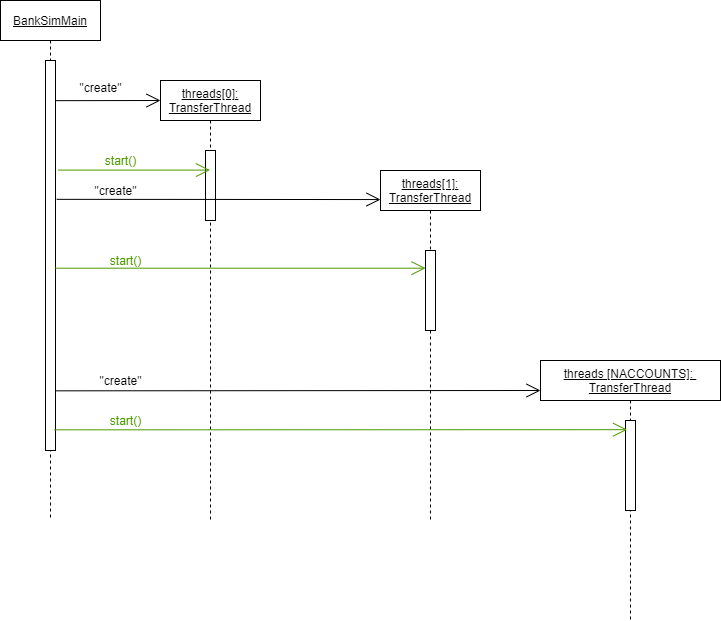

The diagram above was exported from draw.io. Its source (the exported page's mxGraphModel, read from the mxfile embedded in the PNG):
<mxGraphModel dx="1037" dy="588" grid="1" gridSize="10" guides="1" tooltips="1" connect="1" arrows="1" fold="1" page="1" pageScale="1" pageWidth="850" pageHeight="1100" math="0" shadow="0">
  <root>
    <mxCell id="0" />
    <mxCell id="1" parent="0" />
    <mxCell id="g-6OWQ-FIO9cT8ZYMbsg-21" value="&lt;u&gt;BankSimMain&lt;br&gt;&lt;/u&gt;" style="shape=umlLifeline;perimeter=lifelinePerimeter;whiteSpace=wrap;html=1;container=1;collapsible=0;recursiveResize=0;outlineConnect=0;" parent="1" vertex="1">
      <mxGeometry x="90" y="90" width="100" height="520" as="geometry" />
    </mxCell>
    <mxCell id="g-6OWQ-FIO9cT8ZYMbsg-22" value="" style="html=1;points=[];perimeter=orthogonalPerimeter;" parent="g-6OWQ-FIO9cT8ZYMbsg-21" vertex="1">
      <mxGeometry x="45" y="60" width="10" height="390" as="geometry" />
    </mxCell>
    <mxCell id="g-6OWQ-FIO9cT8ZYMbsg-23" value="&lt;u&gt;threads[1]: TransferThread&lt;/u&gt;" style="shape=umlLifeline;perimeter=lifelinePerimeter;whiteSpace=wrap;html=1;container=1;collapsible=0;recursiveResize=0;outlineConnect=0;" parent="1" vertex="1">
      <mxGeometry x="470" y="260" width="100" height="350" as="geometry" />
    </mxCell>
    <mxCell id="g-6OWQ-FIO9cT8ZYMbsg-24" value="" style="html=1;points=[];perimeter=orthogonalPerimeter;" parent="g-6OWQ-FIO9cT8ZYMbsg-23" vertex="1">
      <mxGeometry x="45" y="80" width="10" height="80" as="geometry" />
    </mxCell>
    <mxCell id="g-6OWQ-FIO9cT8ZYMbsg-25" value="&lt;u&gt;threads[0]: TransferThread&lt;/u&gt;" style="shape=umlLifeline;perimeter=lifelinePerimeter;whiteSpace=wrap;html=1;container=1;collapsible=0;recursiveResize=0;outlineConnect=0;" parent="1" vertex="1">
      <mxGeometry x="250" y="170" width="100" height="440" as="geometry" />
    </mxCell>
    <mxCell id="g-6OWQ-FIO9cT8ZYMbsg-26" value="" style="html=1;points=[];perimeter=orthogonalPerimeter;" parent="g-6OWQ-FIO9cT8ZYMbsg-25" vertex="1">
      <mxGeometry x="45" y="70" width="10" height="70" as="geometry" />
    </mxCell>
    <mxCell id="g-6OWQ-FIO9cT8ZYMbsg-27" value="&lt;u&gt;threads [NACCOUNTS]: &lt;br&gt;TransferThread&lt;/u&gt;" style="shape=umlLifeline;perimeter=lifelinePerimeter;whiteSpace=wrap;html=1;container=1;collapsible=0;recursiveResize=0;outlineConnect=0;" parent="1" vertex="1">
      <mxGeometry x="630" y="450" width="180" height="260" as="geometry" />
    </mxCell>
    <mxCell id="g-6OWQ-FIO9cT8ZYMbsg-28" value="" style="html=1;points=[];perimeter=orthogonalPerimeter;" parent="g-6OWQ-FIO9cT8ZYMbsg-27" vertex="1">
      <mxGeometry x="85" y="60" width="10" height="90" as="geometry" />
    </mxCell>
    <mxCell id="g-6OWQ-FIO9cT8ZYMbsg-29" value="" style="endArrow=open;endFill=1;endSize=12;html=1;exitX=0.97;exitY=0.103;exitDx=0;exitDy=0;exitPerimeter=0;fillColor=#0050ef;" parent="1" source="g-6OWQ-FIO9cT8ZYMbsg-22" edge="1">
      <mxGeometry width="160" relative="1" as="geometry">
        <mxPoint x="150" y="190" as="sourcePoint" />
        <mxPoint x="250" y="190" as="targetPoint" />
        <Array as="points" />
      </mxGeometry>
    </mxCell>
    <mxCell id="g-6OWQ-FIO9cT8ZYMbsg-30" value="" style="endArrow=open;endFill=1;endSize=12;html=1;fillColor=#0050ef;exitX=1.12;exitY=0.356;exitDx=0;exitDy=0;exitPerimeter=0;entryX=0;entryY=0.083;entryDx=0;entryDy=0;entryPerimeter=0;" parent="1" source="g-6OWQ-FIO9cT8ZYMbsg-22" target="g-6OWQ-FIO9cT8ZYMbsg-23" edge="1">
      <mxGeometry width="160" relative="1" as="geometry">
        <mxPoint x="150" y="232" as="sourcePoint" />
        <mxPoint x="460" y="289" as="targetPoint" />
      </mxGeometry>
    </mxCell>
    <mxCell id="g-6OWQ-FIO9cT8ZYMbsg-31" value="" style="endArrow=open;endFill=1;endSize=12;html=1;fillColor=#0050ef;exitX=1.041;exitY=0.847;exitDx=0;exitDy=0;exitPerimeter=0;" parent="1" source="g-6OWQ-FIO9cT8ZYMbsg-22" edge="1">
      <mxGeometry width="160" relative="1" as="geometry">
        <mxPoint x="150" y="310" as="sourcePoint" />
        <mxPoint x="630" y="480" as="targetPoint" />
      </mxGeometry>
    </mxCell>
    <mxCell id="g-6OWQ-FIO9cT8ZYMbsg-32" value="&lt;br&gt;&quot;create&quot;" style="text;html=1;resizable=0;autosize=1;align=center;verticalAlign=middle;points=[];rounded=0;" parent="1" vertex="1">
      <mxGeometry x="160" y="155" width="60" height="30" as="geometry" />
    </mxCell>
    <mxCell id="g-6OWQ-FIO9cT8ZYMbsg-33" value="&quot;create&quot;" style="text;html=1;resizable=0;autosize=1;align=center;verticalAlign=middle;points=[];fillColor=none;strokeColor=none;rounded=0;" parent="1" vertex="1">
      <mxGeometry x="175" y="270" width="60" height="20" as="geometry" />
    </mxCell>
    <mxCell id="g-6OWQ-FIO9cT8ZYMbsg-34" value="&quot;create&quot;" style="text;html=1;resizable=0;autosize=1;align=center;verticalAlign=middle;points=[];fillColor=none;strokeColor=none;rounded=0;" parent="1" vertex="1">
      <mxGeometry x="180" y="460" width="60" height="20" as="geometry" />
    </mxCell>
    <mxCell id="g-6OWQ-FIO9cT8ZYMbsg-35" value="" style="endArrow=open;endFill=1;endSize=12;html=1;fillColor=#e51400;exitX=1.28;exitY=0.281;exitDx=0;exitDy=0;exitPerimeter=0;strokeColor=#4D9900;" parent="1" source="g-6OWQ-FIO9cT8ZYMbsg-22" edge="1" target="g-6OWQ-FIO9cT8ZYMbsg-25">
      <mxGeometry width="160" relative="1" as="geometry">
        <mxPoint x="150" y="370" as="sourcePoint" />
        <mxPoint x="290" y="251" as="targetPoint" />
      </mxGeometry>
    </mxCell>
    <mxCell id="g-6OWQ-FIO9cT8ZYMbsg-36" value="" style="endArrow=open;endFill=1;endSize=12;html=1;fillColor=#e51400;strokeColor=#4D9900;entryX=0.004;entryY=0.221;entryDx=0;entryDy=0;entryPerimeter=0;" parent="1" source="g-6OWQ-FIO9cT8ZYMbsg-22" target="g-6OWQ-FIO9cT8ZYMbsg-24" edge="1">
      <mxGeometry width="160" relative="1" as="geometry">
        <mxPoint x="140" y="410" as="sourcePoint" />
        <mxPoint x="510" y="358" as="targetPoint" />
        <Array as="points" />
      </mxGeometry>
    </mxCell>
    <mxCell id="g-6OWQ-FIO9cT8ZYMbsg-37" value="" style="endArrow=open;endFill=1;endSize=12;html=1;fillColor=#e51400;exitX=0.9;exitY=0.947;exitDx=0;exitDy=0;exitPerimeter=0;strokeColor=#4D9900;entryX=0.167;entryY=0.102;entryDx=0;entryDy=0;entryPerimeter=0;" parent="1" source="g-6OWQ-FIO9cT8ZYMbsg-22" target="g-6OWQ-FIO9cT8ZYMbsg-28" edge="1">
      <mxGeometry width="160" relative="1" as="geometry">
        <mxPoint x="150" y="450" as="sourcePoint" />
        <mxPoint x="710" y="519" as="targetPoint" />
      </mxGeometry>
    </mxCell>
    <mxCell id="g-6OWQ-FIO9cT8ZYMbsg-38" value="&lt;font color=&quot;#4d9900&quot;&gt;start()&lt;/font&gt;" style="text;html=1;resizable=0;autosize=1;align=center;verticalAlign=middle;points=[];fillColor=none;strokeColor=none;rounded=0;" parent="1" vertex="1">
      <mxGeometry x="185" y="240" width="50" height="20" as="geometry" />
    </mxCell>
    <mxCell id="g-6OWQ-FIO9cT8ZYMbsg-39" value="&lt;font color=&quot;#4d9900&quot;&gt;start()&lt;/font&gt;" style="text;html=1;resizable=0;autosize=1;align=center;verticalAlign=middle;points=[];fillColor=none;strokeColor=none;rounded=0;" parent="1" vertex="1">
      <mxGeometry x="190" y="340" width="50" height="20" as="geometry" />
    </mxCell>
    <mxCell id="g-6OWQ-FIO9cT8ZYMbsg-40" value="&lt;font color=&quot;#4d9900&quot;&gt;start()&lt;/font&gt;" style="text;html=1;resizable=0;autosize=1;align=center;verticalAlign=middle;points=[];fillColor=none;strokeColor=none;rounded=0;" parent="1" vertex="1">
      <mxGeometry x="190" y="500" width="50" height="20" as="geometry" />
    </mxCell>
  </root>
</mxGraphModel>